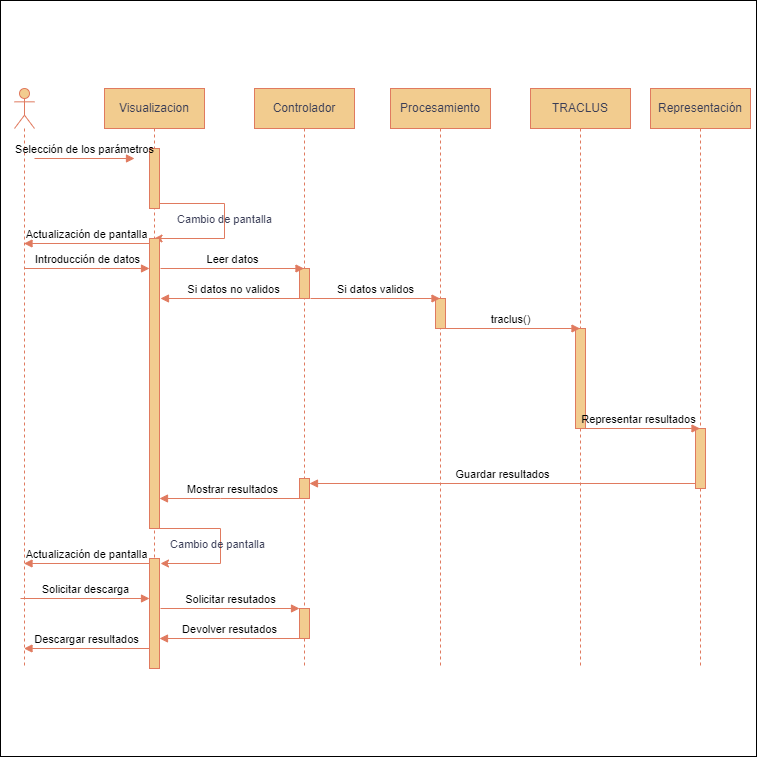

The diagram above was exported from draw.io. Its source (the exported page's mxGraphModel, read from the mxfile embedded in the PNG):
<mxGraphModel dx="1008" dy="569" grid="1" gridSize="10" guides="1" tooltips="1" connect="1" arrows="1" fold="1" page="1" pageScale="1" pageWidth="827" pageHeight="1169" background="none" math="0" shadow="0">
  <root>
    <mxCell id="0" />
    <mxCell id="1" parent="0" />
    <mxCell id="jyf7LhFkFpH0mF8JuVRW-52" value="" style="whiteSpace=wrap;html=1;aspect=fixed;spacingLeft=0;" vertex="1" parent="1">
      <mxGeometry x="60" y="22" width="756" height="756" as="geometry" />
    </mxCell>
    <mxCell id="jyf7LhFkFpH0mF8JuVRW-1" value="" style="shape=umlLifeline;perimeter=lifelinePerimeter;whiteSpace=wrap;html=1;container=1;dropTarget=0;collapsible=0;recursiveResize=0;outlineConnect=0;portConstraint=eastwest;newEdgeStyle={&quot;curved&quot;:0,&quot;rounded&quot;:0};participant=umlActor;labelBackgroundColor=none;fillColor=#F2CC8F;strokeColor=#E07A5F;fontColor=#393C56;" vertex="1" parent="1">
      <mxGeometry x="74" y="110" width="20" height="580" as="geometry" />
    </mxCell>
    <mxCell id="jyf7LhFkFpH0mF8JuVRW-2" value="Visualizacion" style="shape=umlLifeline;perimeter=lifelinePerimeter;whiteSpace=wrap;html=1;container=1;dropTarget=0;collapsible=0;recursiveResize=0;outlineConnect=0;portConstraint=eastwest;newEdgeStyle={&quot;curved&quot;:0,&quot;rounded&quot;:0};labelBackgroundColor=none;fillColor=#F2CC8F;strokeColor=#E07A5F;fontColor=#393C56;" vertex="1" parent="1">
      <mxGeometry x="164" y="110" width="100" height="580" as="geometry" />
    </mxCell>
    <mxCell id="jyf7LhFkFpH0mF8JuVRW-9" style="edgeStyle=orthogonalEdgeStyle;rounded=0;orthogonalLoop=1;jettySize=auto;html=1;curved=0;exitX=1;exitY=1;exitDx=0;exitDy=-5;exitPerimeter=0;labelBackgroundColor=none;strokeColor=#E07A5F;fontColor=default;" edge="1" parent="jyf7LhFkFpH0mF8JuVRW-2" source="jyf7LhFkFpH0mF8JuVRW-6" target="jyf7LhFkFpH0mF8JuVRW-2">
      <mxGeometry relative="1" as="geometry">
        <Array as="points">
          <mxPoint x="120" y="115" />
          <mxPoint x="120" y="150" />
        </Array>
      </mxGeometry>
    </mxCell>
    <mxCell id="jyf7LhFkFpH0mF8JuVRW-11" value="Cambio de pantalla" style="edgeLabel;html=1;align=center;verticalAlign=middle;resizable=0;points=[];labelBackgroundColor=none;fontColor=#393C56;" vertex="1" connectable="0" parent="jyf7LhFkFpH0mF8JuVRW-9">
      <mxGeometry x="-0.4143" y="-3" relative="1" as="geometry">
        <mxPoint x="14" y="12" as="offset" />
      </mxGeometry>
    </mxCell>
    <mxCell id="jyf7LhFkFpH0mF8JuVRW-6" value="" style="html=1;points=[[0,0,0,0,5],[0,1,0,0,-5],[1,0,0,0,5],[1,1,0,0,-5]];perimeter=orthogonalPerimeter;outlineConnect=0;targetShapes=umlLifeline;portConstraint=eastwest;newEdgeStyle={&quot;curved&quot;:0,&quot;rounded&quot;:0};labelBackgroundColor=none;fillColor=#F2CC8F;strokeColor=#E07A5F;fontColor=#393C56;" vertex="1" parent="jyf7LhFkFpH0mF8JuVRW-2">
      <mxGeometry x="45" y="60" width="10" height="60" as="geometry" />
    </mxCell>
    <mxCell id="jyf7LhFkFpH0mF8JuVRW-8" value="" style="html=1;points=[[0,0,0,0,5],[0,1,0,0,-5],[1,0,0,0,5],[1,1,0,0,-5]];perimeter=orthogonalPerimeter;outlineConnect=0;targetShapes=umlLifeline;portConstraint=eastwest;newEdgeStyle={&quot;curved&quot;:0,&quot;rounded&quot;:0};labelBackgroundColor=none;fillColor=#F2CC8F;strokeColor=#E07A5F;fontColor=#393C56;" vertex="1" parent="jyf7LhFkFpH0mF8JuVRW-2">
      <mxGeometry x="45" y="150" width="10" height="290" as="geometry" />
    </mxCell>
    <mxCell id="jyf7LhFkFpH0mF8JuVRW-22" value="" style="html=1;points=[[0,0,0,0,5],[0,1,0,0,-5],[1,0,0,0,5],[1,1,0,0,-5]];perimeter=orthogonalPerimeter;outlineConnect=0;targetShapes=umlLifeline;portConstraint=eastwest;newEdgeStyle={&quot;curved&quot;:0,&quot;rounded&quot;:0};labelBackgroundColor=none;fillColor=#F2CC8F;strokeColor=#E07A5F;fontColor=#393C56;" vertex="1" parent="jyf7LhFkFpH0mF8JuVRW-2">
      <mxGeometry x="45" y="470" width="10" height="110" as="geometry" />
    </mxCell>
    <mxCell id="jyf7LhFkFpH0mF8JuVRW-3" value="Controlador" style="shape=umlLifeline;perimeter=lifelinePerimeter;whiteSpace=wrap;html=1;container=1;dropTarget=0;collapsible=0;recursiveResize=0;outlineConnect=0;portConstraint=eastwest;newEdgeStyle={&quot;curved&quot;:0,&quot;rounded&quot;:0};labelBackgroundColor=none;fillColor=#F2CC8F;strokeColor=#E07A5F;fontColor=#393C56;" vertex="1" parent="1">
      <mxGeometry x="314" y="110" width="100" height="580" as="geometry" />
    </mxCell>
    <mxCell id="jyf7LhFkFpH0mF8JuVRW-17" value="" style="html=1;points=[[0,0,0,0,5],[0,1,0,0,-5],[1,0,0,0,5],[1,1,0,0,-5]];perimeter=orthogonalPerimeter;outlineConnect=0;targetShapes=umlLifeline;portConstraint=eastwest;newEdgeStyle={&quot;curved&quot;:0,&quot;rounded&quot;:0};labelBackgroundColor=none;fillColor=#F2CC8F;strokeColor=#E07A5F;fontColor=#393C56;" vertex="1" parent="jyf7LhFkFpH0mF8JuVRW-3">
      <mxGeometry x="45" y="180" width="10" height="30" as="geometry" />
    </mxCell>
    <mxCell id="jyf7LhFkFpH0mF8JuVRW-40" value="" style="html=1;points=[[0,0,0,0,5],[0,1,0,0,-5],[1,0,0,0,5],[1,1,0,0,-5]];perimeter=orthogonalPerimeter;outlineConnect=0;targetShapes=umlLifeline;portConstraint=eastwest;newEdgeStyle={&quot;curved&quot;:0,&quot;rounded&quot;:0};labelBackgroundColor=none;fillColor=#F2CC8F;strokeColor=#E07A5F;fontColor=#393C56;" vertex="1" parent="jyf7LhFkFpH0mF8JuVRW-3">
      <mxGeometry x="45" y="390" width="10" height="20" as="geometry" />
    </mxCell>
    <mxCell id="jyf7LhFkFpH0mF8JuVRW-44" value="" style="html=1;points=[[0,0,0,0,5],[0,1,0,0,-5],[1,0,0,0,5],[1,1,0,0,-5]];perimeter=orthogonalPerimeter;outlineConnect=0;targetShapes=umlLifeline;portConstraint=eastwest;newEdgeStyle={&quot;curved&quot;:0,&quot;rounded&quot;:0};labelBackgroundColor=none;fillColor=#F2CC8F;strokeColor=#E07A5F;fontColor=#393C56;" vertex="1" parent="jyf7LhFkFpH0mF8JuVRW-3">
      <mxGeometry x="45" y="520" width="10" height="30" as="geometry" />
    </mxCell>
    <mxCell id="jyf7LhFkFpH0mF8JuVRW-4" value="Procesamiento" style="shape=umlLifeline;perimeter=lifelinePerimeter;whiteSpace=wrap;html=1;container=1;dropTarget=0;collapsible=0;recursiveResize=0;outlineConnect=0;portConstraint=eastwest;newEdgeStyle={&quot;curved&quot;:0,&quot;rounded&quot;:0};labelBackgroundColor=none;fillColor=#F2CC8F;strokeColor=#E07A5F;fontColor=#393C56;" vertex="1" parent="1">
      <mxGeometry x="450" y="110" width="100" height="580" as="geometry" />
    </mxCell>
    <mxCell id="jyf7LhFkFpH0mF8JuVRW-30" value="" style="html=1;points=[[0,0,0,0,5],[0,1,0,0,-5],[1,0,0,0,5],[1,1,0,0,-5]];perimeter=orthogonalPerimeter;outlineConnect=0;targetShapes=umlLifeline;portConstraint=eastwest;newEdgeStyle={&quot;curved&quot;:0,&quot;rounded&quot;:0};labelBackgroundColor=none;fillColor=#F2CC8F;strokeColor=#E07A5F;fontColor=#393C56;" vertex="1" parent="jyf7LhFkFpH0mF8JuVRW-4">
      <mxGeometry x="45" y="210" width="10" height="30" as="geometry" />
    </mxCell>
    <mxCell id="jyf7LhFkFpH0mF8JuVRW-5" value="TRACLUS" style="shape=umlLifeline;perimeter=lifelinePerimeter;whiteSpace=wrap;html=1;container=1;dropTarget=0;collapsible=0;recursiveResize=0;outlineConnect=0;portConstraint=eastwest;newEdgeStyle={&quot;curved&quot;:0,&quot;rounded&quot;:0};labelBackgroundColor=none;fillColor=#F2CC8F;strokeColor=#E07A5F;fontColor=#393C56;" vertex="1" parent="1">
      <mxGeometry x="590" y="110" width="100" height="580" as="geometry" />
    </mxCell>
    <mxCell id="jyf7LhFkFpH0mF8JuVRW-19" value="" style="html=1;points=[[0,0,0,0,5],[0,1,0,0,-5],[1,0,0,0,5],[1,1,0,0,-5]];perimeter=orthogonalPerimeter;outlineConnect=0;targetShapes=umlLifeline;portConstraint=eastwest;newEdgeStyle={&quot;curved&quot;:0,&quot;rounded&quot;:0};labelBackgroundColor=none;fillColor=#F2CC8F;strokeColor=#E07A5F;fontColor=#393C56;" vertex="1" parent="jyf7LhFkFpH0mF8JuVRW-5">
      <mxGeometry x="45" y="240" width="10" height="100" as="geometry" />
    </mxCell>
    <mxCell id="jyf7LhFkFpH0mF8JuVRW-7" value="Selección de los parámetros" style="html=1;verticalAlign=bottom;endArrow=block;curved=0;rounded=0;labelBackgroundColor=none;strokeColor=#E07A5F;fontColor=default;" edge="1" parent="1">
      <mxGeometry width="80" relative="1" as="geometry">
        <mxPoint x="94" y="180" as="sourcePoint" />
        <mxPoint x="194" y="180" as="targetPoint" />
      </mxGeometry>
    </mxCell>
    <mxCell id="jyf7LhFkFpH0mF8JuVRW-14" value="Introducción de datos" style="html=1;verticalAlign=bottom;endArrow=block;curved=0;rounded=0;labelBackgroundColor=none;strokeColor=#E07A5F;fontColor=default;" edge="1" parent="1" source="jyf7LhFkFpH0mF8JuVRW-1" target="jyf7LhFkFpH0mF8JuVRW-8">
      <mxGeometry width="80" relative="1" as="geometry">
        <mxPoint x="110" y="290" as="sourcePoint" />
        <mxPoint x="190" y="290" as="targetPoint" />
        <Array as="points">
          <mxPoint x="160" y="290" />
        </Array>
      </mxGeometry>
    </mxCell>
    <mxCell id="jyf7LhFkFpH0mF8JuVRW-15" value="Leer datos" style="html=1;verticalAlign=bottom;endArrow=block;curved=0;rounded=0;labelBackgroundColor=none;strokeColor=#E07A5F;fontColor=default;" edge="1" parent="1" target="jyf7LhFkFpH0mF8JuVRW-3">
      <mxGeometry width="80" relative="1" as="geometry">
        <mxPoint x="220" y="290" as="sourcePoint" />
        <mxPoint x="300" y="290" as="targetPoint" />
      </mxGeometry>
    </mxCell>
    <mxCell id="jyf7LhFkFpH0mF8JuVRW-20" value="Representación" style="shape=umlLifeline;perimeter=lifelinePerimeter;whiteSpace=wrap;html=1;container=1;dropTarget=0;collapsible=0;recursiveResize=0;outlineConnect=0;portConstraint=eastwest;newEdgeStyle={&quot;curved&quot;:0,&quot;rounded&quot;:0};labelBackgroundColor=none;fillColor=#F2CC8F;strokeColor=#E07A5F;fontColor=#393C56;" vertex="1" parent="1">
      <mxGeometry x="710" y="110" width="100" height="580" as="geometry" />
    </mxCell>
    <mxCell id="jyf7LhFkFpH0mF8JuVRW-21" value="" style="html=1;points=[[0,0,0,0,5],[0,1,0,0,-5],[1,0,0,0,5],[1,1,0,0,-5]];perimeter=orthogonalPerimeter;outlineConnect=0;targetShapes=umlLifeline;portConstraint=eastwest;newEdgeStyle={&quot;curved&quot;:0,&quot;rounded&quot;:0};labelBackgroundColor=none;fillColor=#F2CC8F;strokeColor=#E07A5F;fontColor=#393C56;" vertex="1" parent="jyf7LhFkFpH0mF8JuVRW-20">
      <mxGeometry x="45" y="340" width="10" height="60" as="geometry" />
    </mxCell>
    <mxCell id="jyf7LhFkFpH0mF8JuVRW-23" value="Actualización de pantalla" style="html=1;verticalAlign=bottom;endArrow=block;curved=0;rounded=0;exitX=0;exitY=0;exitDx=0;exitDy=5;exitPerimeter=0;labelBackgroundColor=none;strokeColor=#E07A5F;fontColor=default;" edge="1" parent="1" source="jyf7LhFkFpH0mF8JuVRW-8" target="jyf7LhFkFpH0mF8JuVRW-1">
      <mxGeometry width="80" relative="1" as="geometry">
        <mxPoint x="130" y="250" as="sourcePoint" />
        <mxPoint x="210" y="250" as="targetPoint" />
      </mxGeometry>
    </mxCell>
    <mxCell id="jyf7LhFkFpH0mF8JuVRW-25" value="Representar resultados" style="html=1;verticalAlign=bottom;endArrow=block;curved=0;rounded=0;labelBackgroundColor=none;strokeColor=#E07A5F;fontColor=default;" edge="1" parent="1" target="jyf7LhFkFpH0mF8JuVRW-20">
      <mxGeometry width="80" relative="1" as="geometry">
        <mxPoint x="635.5" y="450" as="sourcePoint" />
        <mxPoint x="765" y="460" as="targetPoint" />
        <Array as="points" />
      </mxGeometry>
    </mxCell>
    <mxCell id="jyf7LhFkFpH0mF8JuVRW-27" value="Si datos validos" style="html=1;verticalAlign=bottom;endArrow=block;curved=0;rounded=0;labelBackgroundColor=none;strokeColor=#E07A5F;fontColor=default;" edge="1" parent="1" target="jyf7LhFkFpH0mF8JuVRW-4">
      <mxGeometry x="0.0039" width="80" relative="1" as="geometry">
        <mxPoint x="370" y="320" as="sourcePoint" />
        <mxPoint x="450" y="320" as="targetPoint" />
        <mxPoint as="offset" />
      </mxGeometry>
    </mxCell>
    <mxCell id="jyf7LhFkFpH0mF8JuVRW-31" value="Si datos no validos" style="html=1;verticalAlign=bottom;endArrow=block;curved=0;rounded=0;exitX=0;exitY=1;exitDx=0;exitDy=-5;exitPerimeter=0;labelBackgroundColor=none;strokeColor=#E07A5F;fontColor=default;" edge="1" parent="1">
      <mxGeometry width="80" relative="1" as="geometry">
        <mxPoint x="365.5" y="320" as="sourcePoint" />
        <mxPoint x="220" y="320" as="targetPoint" />
      </mxGeometry>
    </mxCell>
    <mxCell id="jyf7LhFkFpH0mF8JuVRW-32" value="traclus()" style="html=1;verticalAlign=bottom;endArrow=block;curved=0;rounded=0;labelBackgroundColor=none;strokeColor=#E07A5F;fontColor=default;" edge="1" parent="1" target="jyf7LhFkFpH0mF8JuVRW-5">
      <mxGeometry width="80" relative="1" as="geometry">
        <mxPoint x="500" y="350" as="sourcePoint" />
        <mxPoint x="580" y="350" as="targetPoint" />
      </mxGeometry>
    </mxCell>
    <mxCell id="jyf7LhFkFpH0mF8JuVRW-36" value="Guardar resultados" style="html=1;verticalAlign=bottom;endArrow=block;curved=0;rounded=0;exitX=0;exitY=1;exitDx=0;exitDy=-5;exitPerimeter=0;entryX=1;entryY=0;entryDx=0;entryDy=5;entryPerimeter=0;labelBackgroundColor=none;strokeColor=#E07A5F;fontColor=default;" edge="1" parent="1" source="jyf7LhFkFpH0mF8JuVRW-21" target="jyf7LhFkFpH0mF8JuVRW-40">
      <mxGeometry width="80" relative="1" as="geometry">
        <mxPoint x="430" y="500" as="sourcePoint" />
        <mxPoint x="380" y="505" as="targetPoint" />
      </mxGeometry>
    </mxCell>
    <mxCell id="jyf7LhFkFpH0mF8JuVRW-37" style="edgeStyle=orthogonalEdgeStyle;rounded=0;orthogonalLoop=1;jettySize=auto;html=1;curved=0;exitX=1;exitY=1;exitDx=0;exitDy=-5;exitPerimeter=0;labelBackgroundColor=none;strokeColor=#E07A5F;fontColor=default;" edge="1" parent="1">
      <mxGeometry relative="1" as="geometry">
        <mxPoint x="215" y="550" as="sourcePoint" />
        <mxPoint x="220" y="585" as="targetPoint" />
        <Array as="points">
          <mxPoint x="280" y="550" />
          <mxPoint x="280" y="585" />
        </Array>
      </mxGeometry>
    </mxCell>
    <mxCell id="jyf7LhFkFpH0mF8JuVRW-38" value="Cambio de pantalla" style="edgeLabel;html=1;align=center;verticalAlign=middle;resizable=0;points=[];labelBackgroundColor=none;fontColor=#393C56;" vertex="1" connectable="0" parent="jyf7LhFkFpH0mF8JuVRW-37">
      <mxGeometry x="-0.4143" y="-3" relative="1" as="geometry">
        <mxPoint x="14" y="12" as="offset" />
      </mxGeometry>
    </mxCell>
    <mxCell id="jyf7LhFkFpH0mF8JuVRW-39" value="Actualización de pantalla" style="html=1;verticalAlign=bottom;endArrow=block;curved=0;rounded=0;exitX=0;exitY=0;exitDx=0;exitDy=5;exitPerimeter=0;labelBackgroundColor=none;strokeColor=#E07A5F;fontColor=default;" edge="1" parent="1" source="jyf7LhFkFpH0mF8JuVRW-22" target="jyf7LhFkFpH0mF8JuVRW-1">
      <mxGeometry width="80" relative="1" as="geometry">
        <mxPoint x="120" y="580" as="sourcePoint" />
        <mxPoint x="200" y="580" as="targetPoint" />
      </mxGeometry>
    </mxCell>
    <mxCell id="jyf7LhFkFpH0mF8JuVRW-41" value="Mostrar resultados" style="html=1;verticalAlign=bottom;endArrow=block;curved=0;rounded=0;labelBackgroundColor=none;strokeColor=#E07A5F;fontColor=default;" edge="1" parent="1" source="jyf7LhFkFpH0mF8JuVRW-3" target="jyf7LhFkFpH0mF8JuVRW-8">
      <mxGeometry width="80" relative="1" as="geometry">
        <mxPoint x="270" y="520" as="sourcePoint" />
        <mxPoint x="350" y="520" as="targetPoint" />
        <Array as="points">
          <mxPoint x="280" y="520" />
        </Array>
      </mxGeometry>
    </mxCell>
    <mxCell id="jyf7LhFkFpH0mF8JuVRW-42" value="Solicitar descarga" style="html=1;verticalAlign=bottom;endArrow=block;curved=0;rounded=0;labelBackgroundColor=none;strokeColor=#E07A5F;fontColor=default;" edge="1" parent="1" target="jyf7LhFkFpH0mF8JuVRW-22">
      <mxGeometry width="80" relative="1" as="geometry">
        <mxPoint x="80" y="620" as="sourcePoint" />
        <mxPoint x="190" y="620" as="targetPoint" />
      </mxGeometry>
    </mxCell>
    <mxCell id="jyf7LhFkFpH0mF8JuVRW-43" value="Descargar resultados" style="html=1;verticalAlign=bottom;endArrow=block;curved=0;rounded=0;exitX=0;exitY=1;exitDx=0;exitDy=-5;exitPerimeter=0;labelBackgroundColor=none;strokeColor=#E07A5F;fontColor=default;" edge="1" parent="1">
      <mxGeometry x="0.004" width="80" relative="1" as="geometry">
        <mxPoint x="209" y="670" as="sourcePoint" />
        <mxPoint x="83.5" y="670" as="targetPoint" />
        <mxPoint as="offset" />
      </mxGeometry>
    </mxCell>
    <mxCell id="jyf7LhFkFpH0mF8JuVRW-47" value="Solicitar resutados" style="html=1;verticalAlign=bottom;endArrow=block;curved=0;rounded=0;labelBackgroundColor=none;strokeColor=#E07A5F;fontColor=default;" edge="1" parent="1" target="jyf7LhFkFpH0mF8JuVRW-44">
      <mxGeometry width="80" relative="1" as="geometry">
        <mxPoint x="220" y="630" as="sourcePoint" />
        <mxPoint x="349" y="630" as="targetPoint" />
      </mxGeometry>
    </mxCell>
    <mxCell id="jyf7LhFkFpH0mF8JuVRW-50" value="Devolver resutados" style="html=1;verticalAlign=bottom;endArrow=block;curved=0;rounded=0;labelBackgroundColor=none;strokeColor=#E07A5F;fontColor=default;" edge="1" parent="1" source="jyf7LhFkFpH0mF8JuVRW-44" target="jyf7LhFkFpH0mF8JuVRW-22">
      <mxGeometry width="80" relative="1" as="geometry">
        <mxPoint x="240" y="650" as="sourcePoint" />
        <mxPoint x="320" y="650" as="targetPoint" />
        <Array as="points">
          <mxPoint x="300" y="660" />
        </Array>
      </mxGeometry>
    </mxCell>
  </root>
</mxGraphModel>